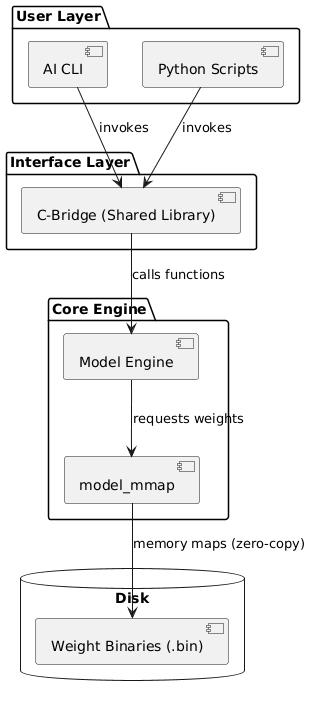

The diagram above was rendered by PlantUML. Its source (embedded in the PNG):
@startuml
package "User Layer" {
    [AI CLI] as cli
    [Python Scripts] as py
}

package "Interface Layer" {
    [C-Bridge (Shared Library)] as bridge
}

package "Core Engine" {
    [Model Engine] as engine
    [model_mmap] as mmap
}

database "Disk" {
    [Weight Binaries (.bin)] as weights
}

cli --> bridge : invokes
py --> bridge : invokes
bridge --> engine : calls functions
engine --> mmap : requests weights
mmap --> weights : memory maps (zero-copy)
@enduml